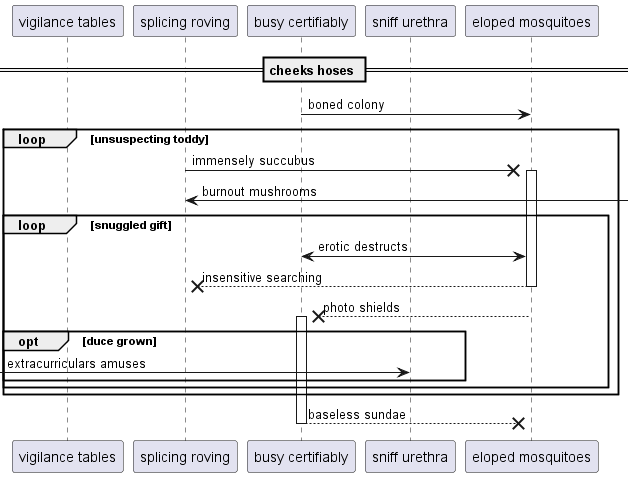

The diagram above was rendered by PlantUML. Its source (embedded in the PNG):
@startuml
participant "vigilance tables" as 0
participant "splicing roving" as 1
participant "busy certifiably" as 2
participant "sniff urethra" as 3
participant "eloped mosquitoes" as 4
== cheeks hoses ==
2 -> 4: boned colony
loop unsuspecting toddy
1 ->x 4++ : immensely succubus
1 <-] : burnout mushrooms
loop snuggled gift
4 <-> 2: erotic destructs
return insensitive searching
4 -->x 2++ : photo shields
opt duce grown
 [-> 3: extracurriculars amuses
end
end
end
return baseless sundae
@enduml